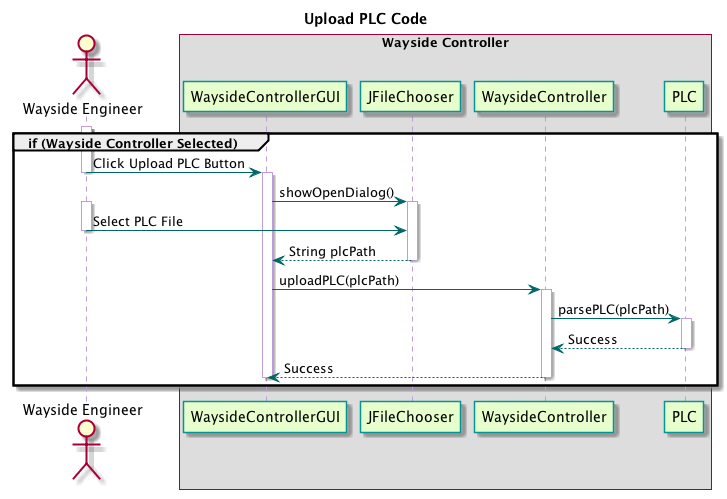

The diagram above was rendered by PlantUML. Its source (embedded in the PNG):
@startuml

title Upload PLC Code

skinparam sequence {
  BackgroundColor transparent
  ParticipantBackgroundColor #e6ffcc
  ParticipantBorderColor 	#049595
  PackageBorderCOlor  #049595
  ArrowColor #006666
  LifeLineBorderColor #c09cd9
}

actor "Wayside Engineer"
box "Wayside Controller"
participant WaysideControllerGUI
participant JFileChooser
participant WaysideController
participant PLC
end box

group if (Wayside Controller Selected)
	activate "Wayside Engineer"
	"Wayside Engineer" -> WaysideControllerGUI : Click Upload PLC Button
	deactivate "Wayside Engineer"

	activate WaysideControllerGUI
	WaysideControllerGUI -> JFileChooser : showOpenDialog()
	
	activate JFileChooser
	activate "Wayside Engineer"
	"Wayside Engineer" -> JFileChooser : Select PLC File
	deactivate "Wayside Engineer"
	JFileChooser --> WaysideControllerGUI : String plcPath
	deactivate JFileChooser
	WaysideControllerGUI -> WaysideController : uploadPLC(plcPath)

	activate WaysideController
	WaysideController -> PLC : parsePLC(plcPath)
	
	activate PLC
	PLC --> WaysideController : Success
	deactivate PLC
	WaysideController --> WaysideControllerGUI : Success
	deactivate WaysideController
	deactivate WaysideControllerGUI
end

@enduml